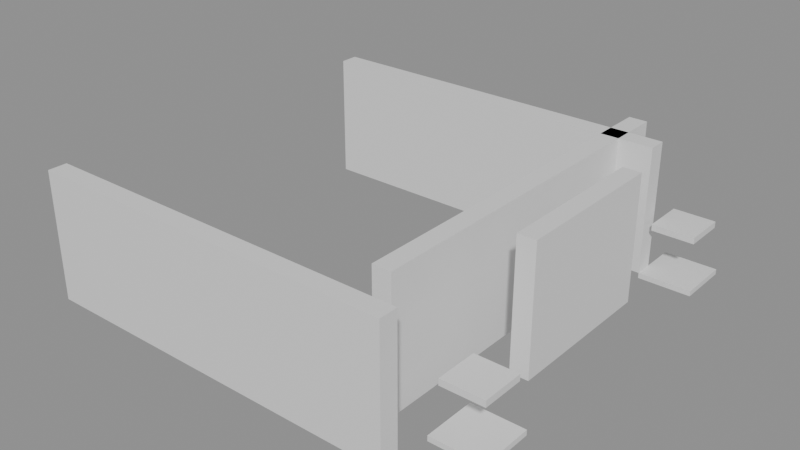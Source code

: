 # Source: building_lego.blend  (saved by Blender 5.0.119; exported with 4.5.12 LTS)
import bpy
from mathutils import Matrix  # noqa: F401  (used for matrix-valued properties, if any)

bpy.ops.wm.read_factory_settings(use_empty=True)
scene = bpy.context.scene
scene.name = 'Scene'

# ---- collections
col_01_paredes_externas = bpy.data.collections.new('01_Paredes_Externas'); scene.collection.children.link(col_01_paredes_externas)
col_02_paredes_internas = bpy.data.collections.new('02_Paredes_Internas'); scene.collection.children.link(col_02_paredes_internas)
col_03_pisos_escadas = bpy.data.collections.new('03_Pisos_Escadas'); scene.collection.children.link(col_03_pisos_escadas)
col_04_moveis_decoracoes = bpy.data.collections.new('04_Moveis_Decoracoes'); scene.collection.children.link(col_04_moveis_decoracoes)

# ---- materials (node trees are filled in below, after node groups)
mat_mat_parede_externa = bpy.data.materials.new('Mat_Parede_Externa')
mat_mat_parede_interna = bpy.data.materials.new('Mat_Parede_Interna')
mat_mat_pisos = bpy.data.materials.new('Mat_Pisos')
mat_mat_moveis = bpy.data.materials.new('Mat_Moveis')

# ---- material node trees
mat_mat_parede_externa.use_nodes = True; mat_mat_parede_externa.node_tree.nodes.clear()
_N = mat_mat_parede_externa.node_tree.nodes; _L = mat_mat_parede_externa.node_tree.links
n0 = _N.new('ShaderNodeBsdfPrincipled'); n0.name = 'BSDF - Pré-fundamentado'; n0.location = (-200, 100)
n1 = _N.new('ShaderNodeOutputMaterial'); n1.name = 'Saída de material'; n1.location = (200, 100)
_L.new(n0.outputs[0], n1.inputs[0])
n1.is_active_output = True
mat_mat_parede_interna.use_nodes = True; mat_mat_parede_interna.node_tree.nodes.clear()
_N = mat_mat_parede_interna.node_tree.nodes; _L = mat_mat_parede_interna.node_tree.links
n0 = _N.new('ShaderNodeBsdfPrincipled'); n0.name = 'BSDF - Pré-fundamentado'; n0.location = (-200, 100)
n1 = _N.new('ShaderNodeOutputMaterial'); n1.name = 'Saída de material'; n1.location = (200, 100)
_L.new(n0.outputs[0], n1.inputs[0])
n1.is_active_output = True
mat_mat_pisos.use_nodes = True; mat_mat_pisos.node_tree.nodes.clear()
_N = mat_mat_pisos.node_tree.nodes; _L = mat_mat_pisos.node_tree.links
n0 = _N.new('ShaderNodeBsdfPrincipled'); n0.name = 'BSDF - Pré-fundamentado'; n0.location = (-200, 100)
n1 = _N.new('ShaderNodeOutputMaterial'); n1.name = 'Saída de material'; n1.location = (200, 100)
_L.new(n0.outputs[0], n1.inputs[0])
n1.is_active_output = True
mat_mat_moveis.use_nodes = True; mat_mat_moveis.node_tree.nodes.clear()
_N = mat_mat_moveis.node_tree.nodes; _L = mat_mat_moveis.node_tree.links
n0 = _N.new('ShaderNodeBsdfPrincipled'); n0.name = 'BSDF - Pré-fundamentado'; n0.location = (-200, 100)
n1 = _N.new('ShaderNodeOutputMaterial'); n1.name = 'Saída de material'; n1.location = (200, 100)
_L.new(n0.outputs[0], n1.inputs[0])
n1.is_active_output = True

# ---- meshes
me_bloco_stone_wall_4328_296_z0 = bpy.data.meshes.new('Bloco_stone_wall_4328_296_z0')
me_bloco_stone_wall_4328_296_z0.from_pydata([(-0.5, -0.175, -1.2), (0.5, -0.175, -1.2), (0.5, 0.175, -1.2), (-0.5, 0.175, -1.2), (-0.5, -0.175, 1.2), (0.5, -0.175, 1.2), (0.5, 0.175, 1.2), (-0.5, 0.175, 1.2)], [], [(0, 1, 2, 3), (4, 7, 6, 5), (0, 4, 5, 1), (2, 6, 7, 3), (0, 3, 7, 4), (1, 5, 6, 2)])
me_bloco_stone_wall_4328_296_z0.materials.append(mat_mat_parede_externa)
me_bloco_stone_wall_4328_296_z0.update()
me_bloco_stone_wall_4329_296_z0 = bpy.data.meshes.new('Bloco_stone_wall_4329_296_z0')
me_bloco_stone_wall_4329_296_z0.from_pydata([(-0.5, -0.175, -1.2), (0.5, -0.175, -1.2), (0.5, 0.175, -1.2), (-0.5, 0.175, -1.2), (-0.5, -0.175, 1.2), (0.5, -0.175, 1.2), (0.5, 0.175, 1.2), (-0.5, 0.175, 1.2)], [], [(0, 1, 2, 3), (4, 7, 6, 5), (0, 4, 5, 1), (2, 6, 7, 3), (0, 3, 7, 4), (1, 5, 6, 2)])
me_bloco_stone_wall_4329_296_z0.materials.append(mat_mat_parede_externa)
me_bloco_stone_wall_4329_296_z0.update()
me_bloco_stone_wall_4330_296_z0 = bpy.data.meshes.new('Bloco_stone_wall_4330_296_z0')
me_bloco_stone_wall_4330_296_z0.from_pydata([(-0.5, -0.175, -1.2), (0.5, -0.175, -1.2), (0.5, 0.175, -1.2), (-0.5, 0.175, -1.2), (-0.5, -0.175, 1.2), (0.5, -0.175, 1.2), (0.5, 0.175, 1.2), (-0.5, 0.175, 1.2)], [], [(0, 1, 2, 3), (4, 7, 6, 5), (0, 4, 5, 1), (2, 6, 7, 3), (0, 3, 7, 4), (1, 5, 6, 2)])
me_bloco_stone_wall_4330_296_z0.materials.append(mat_mat_parede_externa)
me_bloco_stone_wall_4330_296_z0.update()
me_bloco_stone_wall_4331_296_z0 = bpy.data.meshes.new('Bloco_stone_wall_4331_296_z0')
me_bloco_stone_wall_4331_296_z0.from_pydata([(-0.5, -0.175, -1.2), (0.5, -0.175, -1.2), (0.5, 0.175, -1.2), (-0.5, 0.175, -1.2), (-0.5, -0.175, 1.2), (0.5, -0.175, 1.2), (0.5, 0.175, 1.2), (-0.5, 0.175, 1.2)], [], [(0, 1, 2, 3), (4, 7, 6, 5), (0, 4, 5, 1), (2, 6, 7, 3), (0, 3, 7, 4), (1, 5, 6, 2)])
me_bloco_stone_wall_4331_296_z0.materials.append(mat_mat_parede_externa)
me_bloco_stone_wall_4331_296_z0.update()
me_bloco_stone_wall_4332_296_z0 = bpy.data.meshes.new('Bloco_stone_wall_4332_296_z0')
me_bloco_stone_wall_4332_296_z0.from_pydata([(-0.5, -0.175, -1.2), (0.5, -0.175, -1.2), (0.5, 0.175, -1.2), (-0.5, 0.175, -1.2), (-0.5, -0.175, 1.2), (0.5, -0.175, 1.2), (0.5, 0.175, 1.2), (-0.5, 0.175, 1.2)], [], [(0, 1, 2, 3), (4, 7, 6, 5), (0, 4, 5, 1), (2, 6, 7, 3), (0, 3, 7, 4), (1, 5, 6, 2)])
me_bloco_stone_wall_4332_296_z0.materials.append(mat_mat_parede_externa)
me_bloco_stone_wall_4332_296_z0.update()
me_bloco_stone_wall_4333_296_z0 = bpy.data.meshes.new('Bloco_stone_wall_4333_296_z0')
me_bloco_stone_wall_4333_296_z0.from_pydata([(-0.5, -0.175, -1.2), (0.5, -0.175, -1.2), (0.5, 0.175, -1.2), (-0.5, 0.175, -1.2), (-0.5, -0.175, 1.2), (0.5, -0.175, 1.2), (0.5, 0.175, 1.2), (-0.5, 0.175, 1.2)], [], [(0, 1, 2, 3), (4, 7, 6, 5), (0, 4, 5, 1), (2, 6, 7, 3), (0, 3, 7, 4), (1, 5, 6, 2)])
me_bloco_stone_wall_4333_296_z0.materials.append(mat_mat_parede_externa)
me_bloco_stone_wall_4333_296_z0.update()
me_bloco_stone_wall_4334_296_z0 = bpy.data.meshes.new('Bloco_stone_wall_4334_296_z0')
me_bloco_stone_wall_4334_296_z0.from_pydata([(-0.5, -0.175, -1.2), (0.5, -0.175, -1.2), (0.5, 0.175, -1.2), (-0.5, 0.175, -1.2), (-0.5, -0.175, 1.2), (0.5, -0.175, 1.2), (0.5, 0.175, 1.2), (-0.5, 0.175, 1.2)], [], [(0, 1, 2, 3), (4, 7, 6, 5), (0, 4, 5, 1), (2, 6, 7, 3), (0, 3, 7, 4), (1, 5, 6, 2)])
me_bloco_stone_wall_4334_296_z0.materials.append(mat_mat_parede_externa)
me_bloco_stone_wall_4334_296_z0.update()
me_bloco_stone_wall_4328_303_z0 = bpy.data.meshes.new('Bloco_stone_wall_4328_303_z0')
me_bloco_stone_wall_4328_303_z0.from_pydata([(-0.5, -0.175, -1.2), (0.5, -0.175, -1.2), (0.5, 0.175, -1.2), (-0.5, 0.175, -1.2), (-0.5, -0.175, 1.2), (0.5, -0.175, 1.2), (0.5, 0.175, 1.2), (-0.5, 0.175, 1.2)], [], [(0, 1, 2, 3), (4, 7, 6, 5), (0, 4, 5, 1), (2, 6, 7, 3), (0, 3, 7, 4), (1, 5, 6, 2)])
me_bloco_stone_wall_4328_303_z0.materials.append(mat_mat_parede_externa)
me_bloco_stone_wall_4328_303_z0.update()
me_bloco_stone_wall_4329_303_z0 = bpy.data.meshes.new('Bloco_stone_wall_4329_303_z0')
me_bloco_stone_wall_4329_303_z0.from_pydata([(-0.5, -0.175, -1.2), (0.5, -0.175, -1.2), (0.5, 0.175, -1.2), (-0.5, 0.175, -1.2), (-0.5, -0.175, 1.2), (0.5, -0.175, 1.2), (0.5, 0.175, 1.2), (-0.5, 0.175, 1.2)], [], [(0, 1, 2, 3), (4, 7, 6, 5), (0, 4, 5, 1), (2, 6, 7, 3), (0, 3, 7, 4), (1, 5, 6, 2)])
me_bloco_stone_wall_4329_303_z0.materials.append(mat_mat_parede_externa)
me_bloco_stone_wall_4329_303_z0.update()
me_bloco_stone_wall_4330_303_z0 = bpy.data.meshes.new('Bloco_stone_wall_4330_303_z0')
me_bloco_stone_wall_4330_303_z0.from_pydata([(-0.5, -0.175, -1.2), (0.5, -0.175, -1.2), (0.5, 0.175, -1.2), (-0.5, 0.175, -1.2), (-0.5, -0.175, 1.2), (0.5, -0.175, 1.2), (0.5, 0.175, 1.2), (-0.5, 0.175, 1.2)], [], [(0, 1, 2, 3), (4, 7, 6, 5), (0, 4, 5, 1), (2, 6, 7, 3), (0, 3, 7, 4), (1, 5, 6, 2)])
me_bloco_stone_wall_4330_303_z0.materials.append(mat_mat_parede_externa)
me_bloco_stone_wall_4330_303_z0.update()
me_bloco_stone_wall_4331_303_z0 = bpy.data.meshes.new('Bloco_stone_wall_4331_303_z0')
me_bloco_stone_wall_4331_303_z0.from_pydata([(-0.5, -0.175, -1.2), (0.5, -0.175, -1.2), (0.5, 0.175, -1.2), (-0.5, 0.175, -1.2), (-0.5, -0.175, 1.2), (0.5, -0.175, 1.2), (0.5, 0.175, 1.2), (-0.5, 0.175, 1.2)], [], [(0, 1, 2, 3), (4, 7, 6, 5), (0, 4, 5, 1), (2, 6, 7, 3), (0, 3, 7, 4), (1, 5, 6, 2)])
me_bloco_stone_wall_4331_303_z0.materials.append(mat_mat_parede_externa)
me_bloco_stone_wall_4331_303_z0.update()
me_bloco_stone_wall_4332_303_z0 = bpy.data.meshes.new('Bloco_stone_wall_4332_303_z0')
me_bloco_stone_wall_4332_303_z0.from_pydata([(-0.5, -0.175, -1.2), (0.5, -0.175, -1.2), (0.5, 0.175, -1.2), (-0.5, 0.175, -1.2), (-0.5, -0.175, 1.2), (0.5, -0.175, 1.2), (0.5, 0.175, 1.2), (-0.5, 0.175, 1.2)], [], [(0, 1, 2, 3), (4, 7, 6, 5), (0, 4, 5, 1), (2, 6, 7, 3), (0, 3, 7, 4), (1, 5, 6, 2)])
me_bloco_stone_wall_4332_303_z0.materials.append(mat_mat_parede_externa)
me_bloco_stone_wall_4332_303_z0.update()
me_bloco_stone_wall_4333_303_z0 = bpy.data.meshes.new('Bloco_stone_wall_4333_303_z0')
me_bloco_stone_wall_4333_303_z0.from_pydata([(-0.5, -0.175, -1.2), (0.5, -0.175, -1.2), (0.5, 0.175, -1.2), (-0.5, 0.175, -1.2), (-0.5, -0.175, 1.2), (0.5, -0.175, 1.2), (0.5, 0.175, 1.2), (-0.5, 0.175, 1.2)], [], [(0, 1, 2, 3), (4, 7, 6, 5), (0, 4, 5, 1), (2, 6, 7, 3), (0, 3, 7, 4), (1, 5, 6, 2)])
me_bloco_stone_wall_4333_303_z0.materials.append(mat_mat_parede_externa)
me_bloco_stone_wall_4333_303_z0.update()
me_bloco_stone_wall_4334_303_z0 = bpy.data.meshes.new('Bloco_stone_wall_4334_303_z0')
me_bloco_stone_wall_4334_303_z0.from_pydata([(-0.5, -0.175, -1.2), (0.5, -0.175, -1.2), (0.5, 0.175, -1.2), (-0.5, 0.175, -1.2), (-0.5, -0.175, 1.2), (0.5, -0.175, 1.2), (0.5, 0.175, 1.2), (-0.5, 0.175, 1.2)], [], [(0, 1, 2, 3), (4, 7, 6, 5), (0, 4, 5, 1), (2, 6, 7, 3), (0, 3, 7, 4), (1, 5, 6, 2)])
me_bloco_stone_wall_4334_303_z0.materials.append(mat_mat_parede_externa)
me_bloco_stone_wall_4334_303_z0.update()
me_bloco_stone_post_4335_299_z0 = bpy.data.meshes.new('Bloco_stone_post_4335_299_z0')
me_bloco_stone_post_4335_299_z0.from_pydata([(-0.175, -0.5, -1.2), (0.175, -0.5, -1.2), (0.175, 0.5, -1.2), (-0.175, 0.5, -1.2), (-0.175, -0.5, 1.2), (0.175, -0.5, 1.2), (0.175, 0.5, 1.2), (-0.175, 0.5, 1.2)], [], [(0, 1, 2, 3), (4, 7, 6, 5), (0, 4, 5, 1), (2, 6, 7, 3), (0, 3, 7, 4), (1, 5, 6, 2)])
me_bloco_stone_post_4335_299_z0.materials.append(mat_mat_parede_externa)
me_bloco_stone_post_4335_299_z0.update()
me_bloco_stone_post_4335_300_z0 = bpy.data.meshes.new('Bloco_stone_post_4335_300_z0')
me_bloco_stone_post_4335_300_z0.from_pydata([(-0.175, -0.5, -1.2), (0.175, -0.5, -1.2), (0.175, 0.5, -1.2), (-0.175, 0.5, -1.2), (-0.175, -0.5, 1.2), (0.175, -0.5, 1.2), (0.175, 0.5, 1.2), (-0.175, 0.5, 1.2)], [], [(0, 1, 2, 3), (4, 7, 6, 5), (0, 4, 5, 1), (2, 6, 7, 3), (0, 3, 7, 4), (1, 5, 6, 2)])
me_bloco_stone_post_4335_300_z0.materials.append(mat_mat_parede_externa)
me_bloco_stone_post_4335_300_z0.update()
me_bloco_stone_post_4335_301_z0 = bpy.data.meshes.new('Bloco_stone_post_4335_301_z0')
me_bloco_stone_post_4335_301_z0.from_pydata([(-0.175, -0.5, -1.2), (0.175, -0.5, -1.2), (0.175, 0.5, -1.2), (-0.175, 0.5, -1.2), (-0.175, -0.5, 1.2), (0.175, -0.5, 1.2), (0.175, 0.5, 1.2), (-0.175, 0.5, 1.2)], [], [(0, 1, 2, 3), (4, 7, 6, 5), (0, 4, 5, 1), (2, 6, 7, 3), (0, 3, 7, 4), (1, 5, 6, 2)])
me_bloco_stone_post_4335_301_z0.materials.append(mat_mat_parede_externa)
me_bloco_stone_post_4335_301_z0.update()
me_bloco_stone_wall_4334_297_z0 = bpy.data.meshes.new('Bloco_stone_wall_4334_297_z0')
me_bloco_stone_wall_4334_297_z0.from_pydata([(-0.175, -0.5, -1.2), (0.175, -0.5, -1.2), (0.175, 0.5, -1.2), (-0.175, 0.5, -1.2), (-0.175, -0.5, 1.2), (0.175, -0.5, 1.2), (0.175, 0.5, 1.2), (-0.175, 0.5, 1.2)], [], [(0, 1, 2, 3), (4, 7, 6, 5), (0, 4, 5, 1), (2, 6, 7, 3), (0, 3, 7, 4), (1, 5, 6, 2)])
me_bloco_stone_wall_4334_297_z0.materials.append(mat_mat_parede_interna)
me_bloco_stone_wall_4334_297_z0.update()
me_bloco_stone_wall_4334_298_z0 = bpy.data.meshes.new('Bloco_stone_wall_4334_298_z0')
me_bloco_stone_wall_4334_298_z0.from_pydata([(-0.175, -0.5, -1.2), (0.175, -0.5, -1.2), (0.175, 0.5, -1.2), (-0.175, 0.5, -1.2), (-0.175, -0.5, 1.2), (0.175, -0.5, 1.2), (0.175, 0.5, 1.2), (-0.175, 0.5, 1.2)], [], [(0, 1, 2, 3), (4, 7, 6, 5), (0, 4, 5, 1), (2, 6, 7, 3), (0, 3, 7, 4), (1, 5, 6, 2)])
me_bloco_stone_wall_4334_298_z0.materials.append(mat_mat_parede_interna)
me_bloco_stone_wall_4334_298_z0.update()
me_bloco_stone_wall_4334_299_z0 = bpy.data.meshes.new('Bloco_stone_wall_4334_299_z0')
me_bloco_stone_wall_4334_299_z0.from_pydata([(-0.175, -0.5, -1.2), (0.175, -0.5, -1.2), (0.175, 0.5, -1.2), (-0.175, 0.5, -1.2), (-0.175, -0.5, 1.2), (0.175, -0.5, 1.2), (0.175, 0.5, 1.2), (-0.175, 0.5, 1.2)], [], [(0, 1, 2, 3), (4, 7, 6, 5), (0, 4, 5, 1), (2, 6, 7, 3), (0, 3, 7, 4), (1, 5, 6, 2)])
me_bloco_stone_wall_4334_299_z0.materials.append(mat_mat_parede_interna)
me_bloco_stone_wall_4334_299_z0.update()
me_bloco_stone_wall_4334_300_z0 = bpy.data.meshes.new('Bloco_stone_wall_4334_300_z0')
me_bloco_stone_wall_4334_300_z0.from_pydata([(-0.175, -0.5, -1.2), (0.175, -0.5, -1.2), (0.175, 0.5, -1.2), (-0.175, 0.5, -1.2), (-0.175, -0.5, 1.2), (0.175, -0.5, 1.2), (0.175, 0.5, 1.2), (-0.175, 0.5, 1.2)], [], [(0, 1, 2, 3), (4, 7, 6, 5), (0, 4, 5, 1), (2, 6, 7, 3), (0, 3, 7, 4), (1, 5, 6, 2)])
me_bloco_stone_wall_4334_300_z0.materials.append(mat_mat_parede_interna)
me_bloco_stone_wall_4334_300_z0.update()
me_bloco_stone_wall_4334_301_z0 = bpy.data.meshes.new('Bloco_stone_wall_4334_301_z0')
me_bloco_stone_wall_4334_301_z0.from_pydata([(-0.175, -0.5, -1.2), (0.175, -0.5, -1.2), (0.175, 0.5, -1.2), (-0.175, 0.5, -1.2), (-0.175, -0.5, 1.2), (0.175, -0.5, 1.2), (0.175, 0.5, 1.2), (-0.175, 0.5, 1.2)], [], [(0, 1, 2, 3), (4, 7, 6, 5), (0, 4, 5, 1), (2, 6, 7, 3), (0, 3, 7, 4), (1, 5, 6, 2)])
me_bloco_stone_wall_4334_301_z0.materials.append(mat_mat_parede_interna)
me_bloco_stone_wall_4334_301_z0.update()
me_bloco_stone_wall_4334_302_z0 = bpy.data.meshes.new('Bloco_stone_wall_4334_302_z0')
me_bloco_stone_wall_4334_302_z0.from_pydata([(-0.175, -0.5, -1.2), (0.175, -0.5, -1.2), (0.175, 0.5, -1.2), (-0.175, 0.5, -1.2), (-0.175, -0.5, 1.2), (0.175, -0.5, 1.2), (0.175, 0.5, 1.2), (-0.175, 0.5, 1.2)], [], [(0, 1, 2, 3), (4, 7, 6, 5), (0, 4, 5, 1), (2, 6, 7, 3), (0, 3, 7, 4), (1, 5, 6, 2)])
me_bloco_stone_wall_4334_302_z0.materials.append(mat_mat_parede_interna)
me_bloco_stone_wall_4334_302_z0.update()
me_bloco_stone_wall_4334_303_z0_001 = bpy.data.meshes.new('Bloco_stone_wall_4334_303_z0.001')
me_bloco_stone_wall_4334_303_z0_001.from_pydata([(-0.175, -0.5, -1.2), (0.175, -0.5, -1.2), (0.175, 0.5, -1.2), (-0.175, 0.5, -1.2), (-0.175, -0.5, 1.2), (0.175, -0.5, 1.2), (0.175, 0.5, 1.2), (-0.175, 0.5, 1.2)], [], [(0, 1, 2, 3), (4, 7, 6, 5), (0, 4, 5, 1), (2, 6, 7, 3), (0, 3, 7, 4), (1, 5, 6, 2)])
me_bloco_stone_wall_4334_303_z0_001.materials.append(mat_mat_parede_interna)
me_bloco_stone_wall_4334_303_z0_001.update()
me_piso_stone_4335_297_z0 = bpy.data.meshes.new('Piso_stone_4335_297_z0')
me_piso_stone_4335_297_z0.from_pydata([(-0.5, -0.5, -0.05), (0.5, -0.5, -0.05), (0.5, 0.5, -0.05), (-0.5, 0.5, -0.05), (-0.5, -0.5, 0.05), (0.5, -0.5, 0.05), (0.5, 0.5, 0.05), (-0.5, 0.5, 0.05)], [], [(0, 1, 2, 3), (4, 7, 6, 5), (0, 4, 5, 1), (2, 6, 7, 3), (0, 3, 7, 4), (1, 5, 6, 2)])
me_piso_stone_4335_297_z0.materials.append(mat_mat_pisos)
me_piso_stone_4335_297_z0.update()
me_piso_stone_4335_303_z0 = bpy.data.meshes.new('Piso_stone_4335_303_z0')
me_piso_stone_4335_303_z0.from_pydata([(-0.5, -0.5, -0.05), (0.5, -0.5, -0.05), (0.5, 0.5, -0.05), (-0.5, 0.5, -0.05), (-0.5, -0.5, 0.05), (0.5, -0.5, 0.05), (0.5, 0.5, 0.05), (-0.5, 0.5, 0.05)], [], [(0, 1, 2, 3), (4, 7, 6, 5), (0, 4, 5, 1), (2, 6, 7, 3), (0, 3, 7, 4), (1, 5, 6, 2)])
me_piso_stone_4335_303_z0.materials.append(mat_mat_pisos)
me_piso_stone_4335_303_z0.update()
me_movel_brazier_4335_297_z7 = bpy.data.meshes.new('Movel_brazier_4335_297_z7')
me_movel_brazier_4335_297_z7.from_pydata([(-0.4, -0.4, -0.06), (0.4, -0.4, -0.06), (0.4, 0.4, -0.06), (-0.4, 0.4, -0.06), (-0.4, -0.4, 0.06), (0.4, -0.4, 0.06), (0.4, 0.4, 0.06), (-0.4, 0.4, 0.06)], [], [(0, 1, 2, 3), (4, 7, 6, 5), (0, 4, 5, 1), (2, 6, 7, 3), (0, 3, 7, 4), (1, 5, 6, 2)])
me_movel_brazier_4335_297_z7.materials.append(mat_mat_moveis)
me_movel_brazier_4335_297_z7.update()
me_movel_brazier_4335_303_z7 = bpy.data.meshes.new('Movel_brazier_4335_303_z7')
me_movel_brazier_4335_303_z7.from_pydata([(-0.4, -0.4, -0.06), (0.4, -0.4, -0.06), (0.4, 0.4, -0.06), (-0.4, 0.4, -0.06), (-0.4, -0.4, 0.06), (0.4, -0.4, 0.06), (0.4, 0.4, 0.06), (-0.4, 0.4, 0.06)], [], [(0, 1, 2, 3), (4, 7, 6, 5), (0, 4, 5, 1), (2, 6, 7, 3), (0, 3, 7, 4), (1, 5, 6, 2)])
me_movel_brazier_4335_303_z7.materials.append(mat_mat_moveis)
me_movel_brazier_4335_303_z7.update()

# ---- objects
ob_parede_externa_norte_y296_x4328_4334 = bpy.data.objects.new('Parede_Externa_Norte_Y296_X4328_4334', None)
ob_bloco_stone_wall_4328_296_z0 = bpy.data.objects.new('Bloco_stone_wall_4328_296_z0', me_bloco_stone_wall_4328_296_z0)
ob_bloco_stone_wall_4329_296_z0 = bpy.data.objects.new('Bloco_stone_wall_4329_296_z0', me_bloco_stone_wall_4329_296_z0)
ob_bloco_stone_wall_4330_296_z0 = bpy.data.objects.new('Bloco_stone_wall_4330_296_z0', me_bloco_stone_wall_4330_296_z0)
ob_bloco_stone_wall_4331_296_z0 = bpy.data.objects.new('Bloco_stone_wall_4331_296_z0', me_bloco_stone_wall_4331_296_z0)
ob_bloco_stone_wall_4332_296_z0 = bpy.data.objects.new('Bloco_stone_wall_4332_296_z0', me_bloco_stone_wall_4332_296_z0)
ob_bloco_stone_wall_4333_296_z0 = bpy.data.objects.new('Bloco_stone_wall_4333_296_z0', me_bloco_stone_wall_4333_296_z0)
ob_bloco_stone_wall_4334_296_z0 = bpy.data.objects.new('Bloco_stone_wall_4334_296_z0', me_bloco_stone_wall_4334_296_z0)
ob_parede_externa_sul_y303_x4328_4334 = bpy.data.objects.new('Parede_Externa_Sul_Y303_X4328_4334', None)
ob_bloco_stone_wall_4328_303_z0 = bpy.data.objects.new('Bloco_stone_wall_4328_303_z0', me_bloco_stone_wall_4328_303_z0)
ob_bloco_stone_wall_4329_303_z0 = bpy.data.objects.new('Bloco_stone_wall_4329_303_z0', me_bloco_stone_wall_4329_303_z0)
ob_bloco_stone_wall_4330_303_z0 = bpy.data.objects.new('Bloco_stone_wall_4330_303_z0', me_bloco_stone_wall_4330_303_z0)
ob_bloco_stone_wall_4331_303_z0 = bpy.data.objects.new('Bloco_stone_wall_4331_303_z0', me_bloco_stone_wall_4331_303_z0)
ob_bloco_stone_wall_4332_303_z0 = bpy.data.objects.new('Bloco_stone_wall_4332_303_z0', me_bloco_stone_wall_4332_303_z0)
ob_bloco_stone_wall_4333_303_z0 = bpy.data.objects.new('Bloco_stone_wall_4333_303_z0', me_bloco_stone_wall_4333_303_z0)
ob_bloco_stone_wall_4334_303_z0 = bpy.data.objects.new('Bloco_stone_wall_4334_303_z0', me_bloco_stone_wall_4334_303_z0)
ob_parede_externa_leste_x4335_y299_301 = bpy.data.objects.new('Parede_Externa_Leste_X4335_Y299_301', None)
ob_bloco_stone_post_4335_299_z0 = bpy.data.objects.new('Bloco_stone_post_4335_299_z0', me_bloco_stone_post_4335_299_z0)
ob_bloco_stone_post_4335_300_z0 = bpy.data.objects.new('Bloco_stone_post_4335_300_z0', me_bloco_stone_post_4335_300_z0)
ob_bloco_stone_post_4335_301_z0 = bpy.data.objects.new('Bloco_stone_post_4335_301_z0', me_bloco_stone_post_4335_301_z0)
ob_parede_interna_ns_03_x4334_y297_303 = bpy.data.objects.new('Parede_Interna_NS_03_X4334_Y297_303', None)
ob_bloco_stone_wall_4334_297_z0 = bpy.data.objects.new('Bloco_stone_wall_4334_297_z0', me_bloco_stone_wall_4334_297_z0)
ob_bloco_stone_wall_4334_298_z0 = bpy.data.objects.new('Bloco_stone_wall_4334_298_z0', me_bloco_stone_wall_4334_298_z0)
ob_bloco_stone_wall_4334_299_z0 = bpy.data.objects.new('Bloco_stone_wall_4334_299_z0', me_bloco_stone_wall_4334_299_z0)
ob_bloco_stone_wall_4334_300_z0 = bpy.data.objects.new('Bloco_stone_wall_4334_300_z0', me_bloco_stone_wall_4334_300_z0)
ob_bloco_stone_wall_4334_301_z0 = bpy.data.objects.new('Bloco_stone_wall_4334_301_z0', me_bloco_stone_wall_4334_301_z0)
ob_bloco_stone_wall_4334_302_z0 = bpy.data.objects.new('Bloco_stone_wall_4334_302_z0', me_bloco_stone_wall_4334_302_z0)
ob_bloco_stone_wall_4334_303_z0_001 = bpy.data.objects.new('Bloco_stone_wall_4334_303_z0.001', me_bloco_stone_wall_4334_303_z0_001)
ob_pisos_lajes = bpy.data.objects.new('Pisos_Lajes', None)
ob_piso_stone_4335_297_z0 = bpy.data.objects.new('Piso_stone_4335_297_z0', me_piso_stone_4335_297_z0)
ob_piso_stone_4335_303_z0 = bpy.data.objects.new('Piso_stone_4335_303_z0', me_piso_stone_4335_303_z0)
ob_moveis_decoracoes = bpy.data.objects.new('Moveis_Decoracoes', None)
ob_movel_brazier_4335_297_z7 = bpy.data.objects.new('Movel_brazier_4335_297_z7', me_movel_brazier_4335_297_z7)
ob_movel_brazier_4335_303_z7 = bpy.data.objects.new('Movel_brazier_4335_303_z7', me_movel_brazier_4335_303_z7)

# ---- transforms, parenting, visibility, modifiers, constraints
ob_parede_externa_norte_y296_x4328_4334.location = (-0.5, -3.5, 0.0)
ob_parede_externa_norte_y296_x4328_4334.empty_display_type = 'CUBE'
ob_bloco_stone_wall_4328_296_z0.parent = ob_parede_externa_norte_y296_x4328_4334
ob_bloco_stone_wall_4328_296_z0.matrix_parent_inverse = Matrix(((1.0, -0.0, 0.0, 0.5), (-0.0, 1.0, -0.0, 3.5), (0.0, -0.0, 1.0, -0.0), (-0.0, 0.0, -0.0, 1.0)))
ob_bloco_stone_wall_4328_296_z0.location = (-3.5, -3.825, 1.2)
ob_bloco_stone_wall_4329_296_z0.parent = ob_parede_externa_norte_y296_x4328_4334
ob_bloco_stone_wall_4329_296_z0.matrix_parent_inverse = Matrix(((1.0, -0.0, 0.0, 0.5), (-0.0, 1.0, -0.0, 3.5), (0.0, -0.0, 1.0, -0.0), (-0.0, 0.0, -0.0, 1.0)))
ob_bloco_stone_wall_4329_296_z0.location = (-2.5, -3.825, 1.2)
ob_bloco_stone_wall_4330_296_z0.parent = ob_parede_externa_norte_y296_x4328_4334
ob_bloco_stone_wall_4330_296_z0.matrix_parent_inverse = Matrix(((1.0, -0.0, 0.0, 0.5), (-0.0, 1.0, -0.0, 3.5), (0.0, -0.0, 1.0, -0.0), (-0.0, 0.0, -0.0, 1.0)))
ob_bloco_stone_wall_4330_296_z0.location = (-1.5, -3.825, 1.2)
ob_bloco_stone_wall_4331_296_z0.parent = ob_parede_externa_norte_y296_x4328_4334
ob_bloco_stone_wall_4331_296_z0.matrix_parent_inverse = Matrix(((1.0, -0.0, 0.0, 0.5), (-0.0, 1.0, -0.0, 3.5), (0.0, -0.0, 1.0, -0.0), (-0.0, 0.0, -0.0, 1.0)))
ob_bloco_stone_wall_4331_296_z0.location = (-0.5, -3.825, 1.2)
ob_bloco_stone_wall_4332_296_z0.parent = ob_parede_externa_norte_y296_x4328_4334
ob_bloco_stone_wall_4332_296_z0.matrix_parent_inverse = Matrix(((1.0, -0.0, 0.0, 0.5), (-0.0, 1.0, -0.0, 3.5), (0.0, -0.0, 1.0, -0.0), (-0.0, 0.0, -0.0, 1.0)))
ob_bloco_stone_wall_4332_296_z0.location = (0.5, -3.825, 1.2)
ob_bloco_stone_wall_4333_296_z0.parent = ob_parede_externa_norte_y296_x4328_4334
ob_bloco_stone_wall_4333_296_z0.matrix_parent_inverse = Matrix(((1.0, -0.0, 0.0, 0.5), (-0.0, 1.0, -0.0, 3.5), (0.0, -0.0, 1.0, -0.0), (-0.0, 0.0, -0.0, 1.0)))
ob_bloco_stone_wall_4333_296_z0.location = (1.5, -3.825, 1.2)
ob_bloco_stone_wall_4334_296_z0.parent = ob_parede_externa_norte_y296_x4328_4334
ob_bloco_stone_wall_4334_296_z0.matrix_parent_inverse = Matrix(((1.0, -0.0, 0.0, 0.5), (-0.0, 1.0, -0.0, 3.5), (0.0, -0.0, 1.0, -0.0), (-0.0, 0.0, -0.0, 1.0)))
ob_bloco_stone_wall_4334_296_z0.location = (2.5, -3.825, 1.2)
ob_parede_externa_sul_y303_x4328_4334.location = (-0.5, 3.5, 0.0)
ob_parede_externa_sul_y303_x4328_4334.empty_display_type = 'CUBE'
ob_bloco_stone_wall_4328_303_z0.parent = ob_parede_externa_sul_y303_x4328_4334
ob_bloco_stone_wall_4328_303_z0.matrix_parent_inverse = Matrix(((1.0, -0.0, 0.0, 0.5), (-0.0, 1.0, -0.0, -3.5), (0.0, -0.0, 1.0, -0.0), (-0.0, 0.0, -0.0, 1.0)))
ob_bloco_stone_wall_4328_303_z0.location = (-3.5, 3.175, 1.2)
ob_bloco_stone_wall_4329_303_z0.parent = ob_parede_externa_sul_y303_x4328_4334
ob_bloco_stone_wall_4329_303_z0.matrix_parent_inverse = Matrix(((1.0, -0.0, 0.0, 0.5), (-0.0, 1.0, -0.0, -3.5), (0.0, -0.0, 1.0, -0.0), (-0.0, 0.0, -0.0, 1.0)))
ob_bloco_stone_wall_4329_303_z0.location = (-2.5, 3.175, 1.2)
ob_bloco_stone_wall_4330_303_z0.parent = ob_parede_externa_sul_y303_x4328_4334
ob_bloco_stone_wall_4330_303_z0.matrix_parent_inverse = Matrix(((1.0, -0.0, 0.0, 0.5), (-0.0, 1.0, -0.0, -3.5), (0.0, -0.0, 1.0, -0.0), (-0.0, 0.0, -0.0, 1.0)))
ob_bloco_stone_wall_4330_303_z0.location = (-1.5, 3.175, 1.2)
ob_bloco_stone_wall_4331_303_z0.parent = ob_parede_externa_sul_y303_x4328_4334
ob_bloco_stone_wall_4331_303_z0.matrix_parent_inverse = Matrix(((1.0, -0.0, 0.0, 0.5), (-0.0, 1.0, -0.0, -3.5), (0.0, -0.0, 1.0, -0.0), (-0.0, 0.0, -0.0, 1.0)))
ob_bloco_stone_wall_4331_303_z0.location = (-0.5, 3.175, 1.2)
ob_bloco_stone_wall_4332_303_z0.parent = ob_parede_externa_sul_y303_x4328_4334
ob_bloco_stone_wall_4332_303_z0.matrix_parent_inverse = Matrix(((1.0, -0.0, 0.0, 0.5), (-0.0, 1.0, -0.0, -3.5), (0.0, -0.0, 1.0, -0.0), (-0.0, 0.0, -0.0, 1.0)))
ob_bloco_stone_wall_4332_303_z0.location = (0.5, 3.175, 1.2)
ob_bloco_stone_wall_4333_303_z0.parent = ob_parede_externa_sul_y303_x4328_4334
ob_bloco_stone_wall_4333_303_z0.matrix_parent_inverse = Matrix(((1.0, -0.0, 0.0, 0.5), (-0.0, 1.0, -0.0, -3.5), (0.0, -0.0, 1.0, -0.0), (-0.0, 0.0, -0.0, 1.0)))
ob_bloco_stone_wall_4333_303_z0.location = (1.5, 3.175, 1.2)
ob_bloco_stone_wall_4334_303_z0.parent = ob_parede_externa_sul_y303_x4328_4334
ob_bloco_stone_wall_4334_303_z0.matrix_parent_inverse = Matrix(((1.0, -0.0, 0.0, 0.5), (-0.0, 1.0, -0.0, -3.5), (0.0, -0.0, 1.0, -0.0), (-0.0, 0.0, -0.0, 1.0)))
ob_bloco_stone_wall_4334_303_z0.location = (2.5, 3.175, 1.2)
ob_parede_externa_leste_x4335_y299_301.location = (3.5, 0.5, 0.0)
ob_parede_externa_leste_x4335_y299_301.empty_display_type = 'CUBE'
ob_bloco_stone_post_4335_299_z0.parent = ob_parede_externa_leste_x4335_y299_301
ob_bloco_stone_post_4335_299_z0.matrix_parent_inverse = Matrix(((1.0, -0.0, 0.0, -3.5), (-0.0, 1.0, -0.0, -0.5), (0.0, -0.0, 1.0, -0.0), (-0.0, 0.0, -0.0, 1.0)))
ob_bloco_stone_post_4335_299_z0.location = (3.175, -0.5, 1.2)
ob_bloco_stone_post_4335_300_z0.parent = ob_parede_externa_leste_x4335_y299_301
ob_bloco_stone_post_4335_300_z0.matrix_parent_inverse = Matrix(((1.0, -0.0, 0.0, -3.5), (-0.0, 1.0, -0.0, -0.5), (0.0, -0.0, 1.0, -0.0), (-0.0, 0.0, -0.0, 1.0)))
ob_bloco_stone_post_4335_300_z0.location = (3.175, 0.5, 1.2)
ob_bloco_stone_post_4335_301_z0.parent = ob_parede_externa_leste_x4335_y299_301
ob_bloco_stone_post_4335_301_z0.matrix_parent_inverse = Matrix(((1.0, -0.0, 0.0, -3.5), (-0.0, 1.0, -0.0, -0.5), (0.0, -0.0, 1.0, -0.0), (-0.0, 0.0, -0.0, 1.0)))
ob_bloco_stone_post_4335_301_z0.location = (3.175, 1.5, 1.2)
ob_parede_interna_ns_03_x4334_y297_303.location = (2.5, 0.5, 0.0)
ob_parede_interna_ns_03_x4334_y297_303.empty_display_type = 'CUBE'
ob_bloco_stone_wall_4334_297_z0.parent = ob_parede_interna_ns_03_x4334_y297_303
ob_bloco_stone_wall_4334_297_z0.matrix_parent_inverse = Matrix(((1.0, -0.0, 0.0, -2.5), (-0.0, 1.0, -0.0, -0.5), (0.0, -0.0, 1.0, -0.0), (-0.0, 0.0, -0.0, 1.0)))
ob_bloco_stone_wall_4334_297_z0.location = (2.175, -2.5, 1.2)
ob_bloco_stone_wall_4334_298_z0.parent = ob_parede_interna_ns_03_x4334_y297_303
ob_bloco_stone_wall_4334_298_z0.matrix_parent_inverse = Matrix(((1.0, -0.0, 0.0, -2.5), (-0.0, 1.0, -0.0, -0.5), (0.0, -0.0, 1.0, -0.0), (-0.0, 0.0, -0.0, 1.0)))
ob_bloco_stone_wall_4334_298_z0.location = (2.175, -1.5, 1.2)
ob_bloco_stone_wall_4334_299_z0.parent = ob_parede_interna_ns_03_x4334_y297_303
ob_bloco_stone_wall_4334_299_z0.matrix_parent_inverse = Matrix(((1.0, -0.0, 0.0, -2.5), (-0.0, 1.0, -0.0, -0.5), (0.0, -0.0, 1.0, -0.0), (-0.0, 0.0, -0.0, 1.0)))
ob_bloco_stone_wall_4334_299_z0.location = (2.175, -0.5, 1.2)
ob_bloco_stone_wall_4334_300_z0.parent = ob_parede_interna_ns_03_x4334_y297_303
ob_bloco_stone_wall_4334_300_z0.matrix_parent_inverse = Matrix(((1.0, -0.0, 0.0, -2.5), (-0.0, 1.0, -0.0, -0.5), (0.0, -0.0, 1.0, -0.0), (-0.0, 0.0, -0.0, 1.0)))
ob_bloco_stone_wall_4334_300_z0.location = (2.175, 0.5, 1.2)
ob_bloco_stone_wall_4334_301_z0.parent = ob_parede_interna_ns_03_x4334_y297_303
ob_bloco_stone_wall_4334_301_z0.matrix_parent_inverse = Matrix(((1.0, -0.0, 0.0, -2.5), (-0.0, 1.0, -0.0, -0.5), (0.0, -0.0, 1.0, -0.0), (-0.0, 0.0, -0.0, 1.0)))
ob_bloco_stone_wall_4334_301_z0.location = (2.175, 1.5, 1.2)
ob_bloco_stone_wall_4334_302_z0.parent = ob_parede_interna_ns_03_x4334_y297_303
ob_bloco_stone_wall_4334_302_z0.matrix_parent_inverse = Matrix(((1.0, -0.0, 0.0, -2.5), (-0.0, 1.0, -0.0, -0.5), (0.0, -0.0, 1.0, -0.0), (-0.0, 0.0, -0.0, 1.0)))
ob_bloco_stone_wall_4334_302_z0.location = (2.175, 2.5, 1.2)
ob_bloco_stone_wall_4334_303_z0_001.parent = ob_parede_interna_ns_03_x4334_y297_303
ob_bloco_stone_wall_4334_303_z0_001.matrix_parent_inverse = Matrix(((1.0, -0.0, 0.0, -2.5), (-0.0, 1.0, -0.0, -0.5), (0.0, -0.0, 1.0, -0.0), (-0.0, 0.0, -0.0, 1.0)))
ob_bloco_stone_wall_4334_303_z0_001.location = (2.175, 3.5, 1.2)
ob_pisos_lajes.location = (0.0, 0.0, 0.0)
ob_pisos_lajes.empty_display_type = 'CUBE'
ob_piso_stone_4335_297_z0.parent = ob_pisos_lajes
ob_piso_stone_4335_297_z0.location = (3.5, -2.5, -0.05)
ob_piso_stone_4335_303_z0.parent = ob_pisos_lajes
ob_piso_stone_4335_303_z0.location = (3.5, 3.5, -0.05)
ob_moveis_decoracoes.location = (0.0, 0.0, 0.0)
ob_moveis_decoracoes.empty_display_type = 'CUBE'
ob_movel_brazier_4335_297_z7.parent = ob_moveis_decoracoes
ob_movel_brazier_4335_297_z7.location = (3.5, -2.5, 0.9)
ob_movel_brazier_4335_303_z7.parent = ob_moveis_decoracoes
ob_movel_brazier_4335_303_z7.location = (3.5, 3.5, 0.9)

# ---- collection membership
col_01_paredes_externas.objects.link(ob_parede_externa_norte_y296_x4328_4334)
col_01_paredes_externas.objects.link(ob_bloco_stone_wall_4328_296_z0)
col_01_paredes_externas.objects.link(ob_bloco_stone_wall_4329_296_z0)
col_01_paredes_externas.objects.link(ob_bloco_stone_wall_4330_296_z0)
col_01_paredes_externas.objects.link(ob_bloco_stone_wall_4331_296_z0)
col_01_paredes_externas.objects.link(ob_bloco_stone_wall_4332_296_z0)
col_01_paredes_externas.objects.link(ob_bloco_stone_wall_4333_296_z0)
col_01_paredes_externas.objects.link(ob_bloco_stone_wall_4334_296_z0)
col_01_paredes_externas.objects.link(ob_parede_externa_sul_y303_x4328_4334)
col_01_paredes_externas.objects.link(ob_bloco_stone_wall_4328_303_z0)
col_01_paredes_externas.objects.link(ob_bloco_stone_wall_4329_303_z0)
col_01_paredes_externas.objects.link(ob_bloco_stone_wall_4330_303_z0)
col_01_paredes_externas.objects.link(ob_bloco_stone_wall_4331_303_z0)
col_01_paredes_externas.objects.link(ob_bloco_stone_wall_4332_303_z0)
col_01_paredes_externas.objects.link(ob_bloco_stone_wall_4333_303_z0)
col_01_paredes_externas.objects.link(ob_bloco_stone_wall_4334_303_z0)
col_01_paredes_externas.objects.link(ob_parede_externa_leste_x4335_y299_301)
col_01_paredes_externas.objects.link(ob_bloco_stone_post_4335_299_z0)
col_01_paredes_externas.objects.link(ob_bloco_stone_post_4335_300_z0)
col_01_paredes_externas.objects.link(ob_bloco_stone_post_4335_301_z0)
col_02_paredes_internas.objects.link(ob_parede_interna_ns_03_x4334_y297_303)
col_02_paredes_internas.objects.link(ob_bloco_stone_wall_4334_297_z0)
col_02_paredes_internas.objects.link(ob_bloco_stone_wall_4334_298_z0)
col_02_paredes_internas.objects.link(ob_bloco_stone_wall_4334_299_z0)
col_02_paredes_internas.objects.link(ob_bloco_stone_wall_4334_300_z0)
col_02_paredes_internas.objects.link(ob_bloco_stone_wall_4334_301_z0)
col_02_paredes_internas.objects.link(ob_bloco_stone_wall_4334_302_z0)
col_02_paredes_internas.objects.link(ob_bloco_stone_wall_4334_303_z0_001)
col_03_pisos_escadas.objects.link(ob_pisos_lajes)
col_03_pisos_escadas.objects.link(ob_piso_stone_4335_297_z0)
col_03_pisos_escadas.objects.link(ob_piso_stone_4335_303_z0)
col_04_moveis_decoracoes.objects.link(ob_moveis_decoracoes)
col_04_moveis_decoracoes.objects.link(ob_movel_brazier_4335_297_z7)
col_04_moveis_decoracoes.objects.link(ob_movel_brazier_4335_303_z7)

# ---- scene / render settings (as saved in the file)
scene.frame_start = 1; scene.frame_end = 250; scene.frame_set(1)
scene.render.engine = 'BLENDER_EEVEE_NEXT'
scene.render.bake_bias = 0.0
scene.render.bake_samples = 0
scene.cycles.sampling_pattern = 'TABULATED_SOBOL'
scene.eevee.use_volume_custom_range = False
bpy.context.view_layer.update()

# ---- added for rendering (the .blend has no active camera and no usable light): camera, sun + grey world if the file has none
cam_auto = bpy.data.cameras.new('AutoCamera')
cam_auto.lens = 50.0
cam_auto.sensor_width = 36.0
cam_auto.clip_end = 1000.0
ob_auto_camera = bpy.data.objects.new('AutoCamera', cam_auto)
scene.collection.objects.link(ob_auto_camera)
ob_auto_camera.location = (10.7202, -12.8643, 9.72619)
ob_auto_camera.rotation_euler = (1.09748, -7.21219e-08, 0.694738)
scene.camera = ob_auto_camera
light_auto_sun = bpy.data.lights.new('AutoSun', 'SUN')
light_auto_sun.energy = 3.0
light_auto_sun.angle = 0.0523599
ob_auto_sun = bpy.data.objects.new('AutoSun', light_auto_sun)
scene.collection.objects.link(ob_auto_sun)
ob_auto_sun.rotation_euler = (0.872665, 0.174533, 0.523599)
if scene.world is None:
    world_auto = bpy.data.worlds.new('AutoWorld')
    world_auto.color = (0.3, 0.3, 0.3)
    scene.world = world_auto
bpy.context.view_layer.update()
